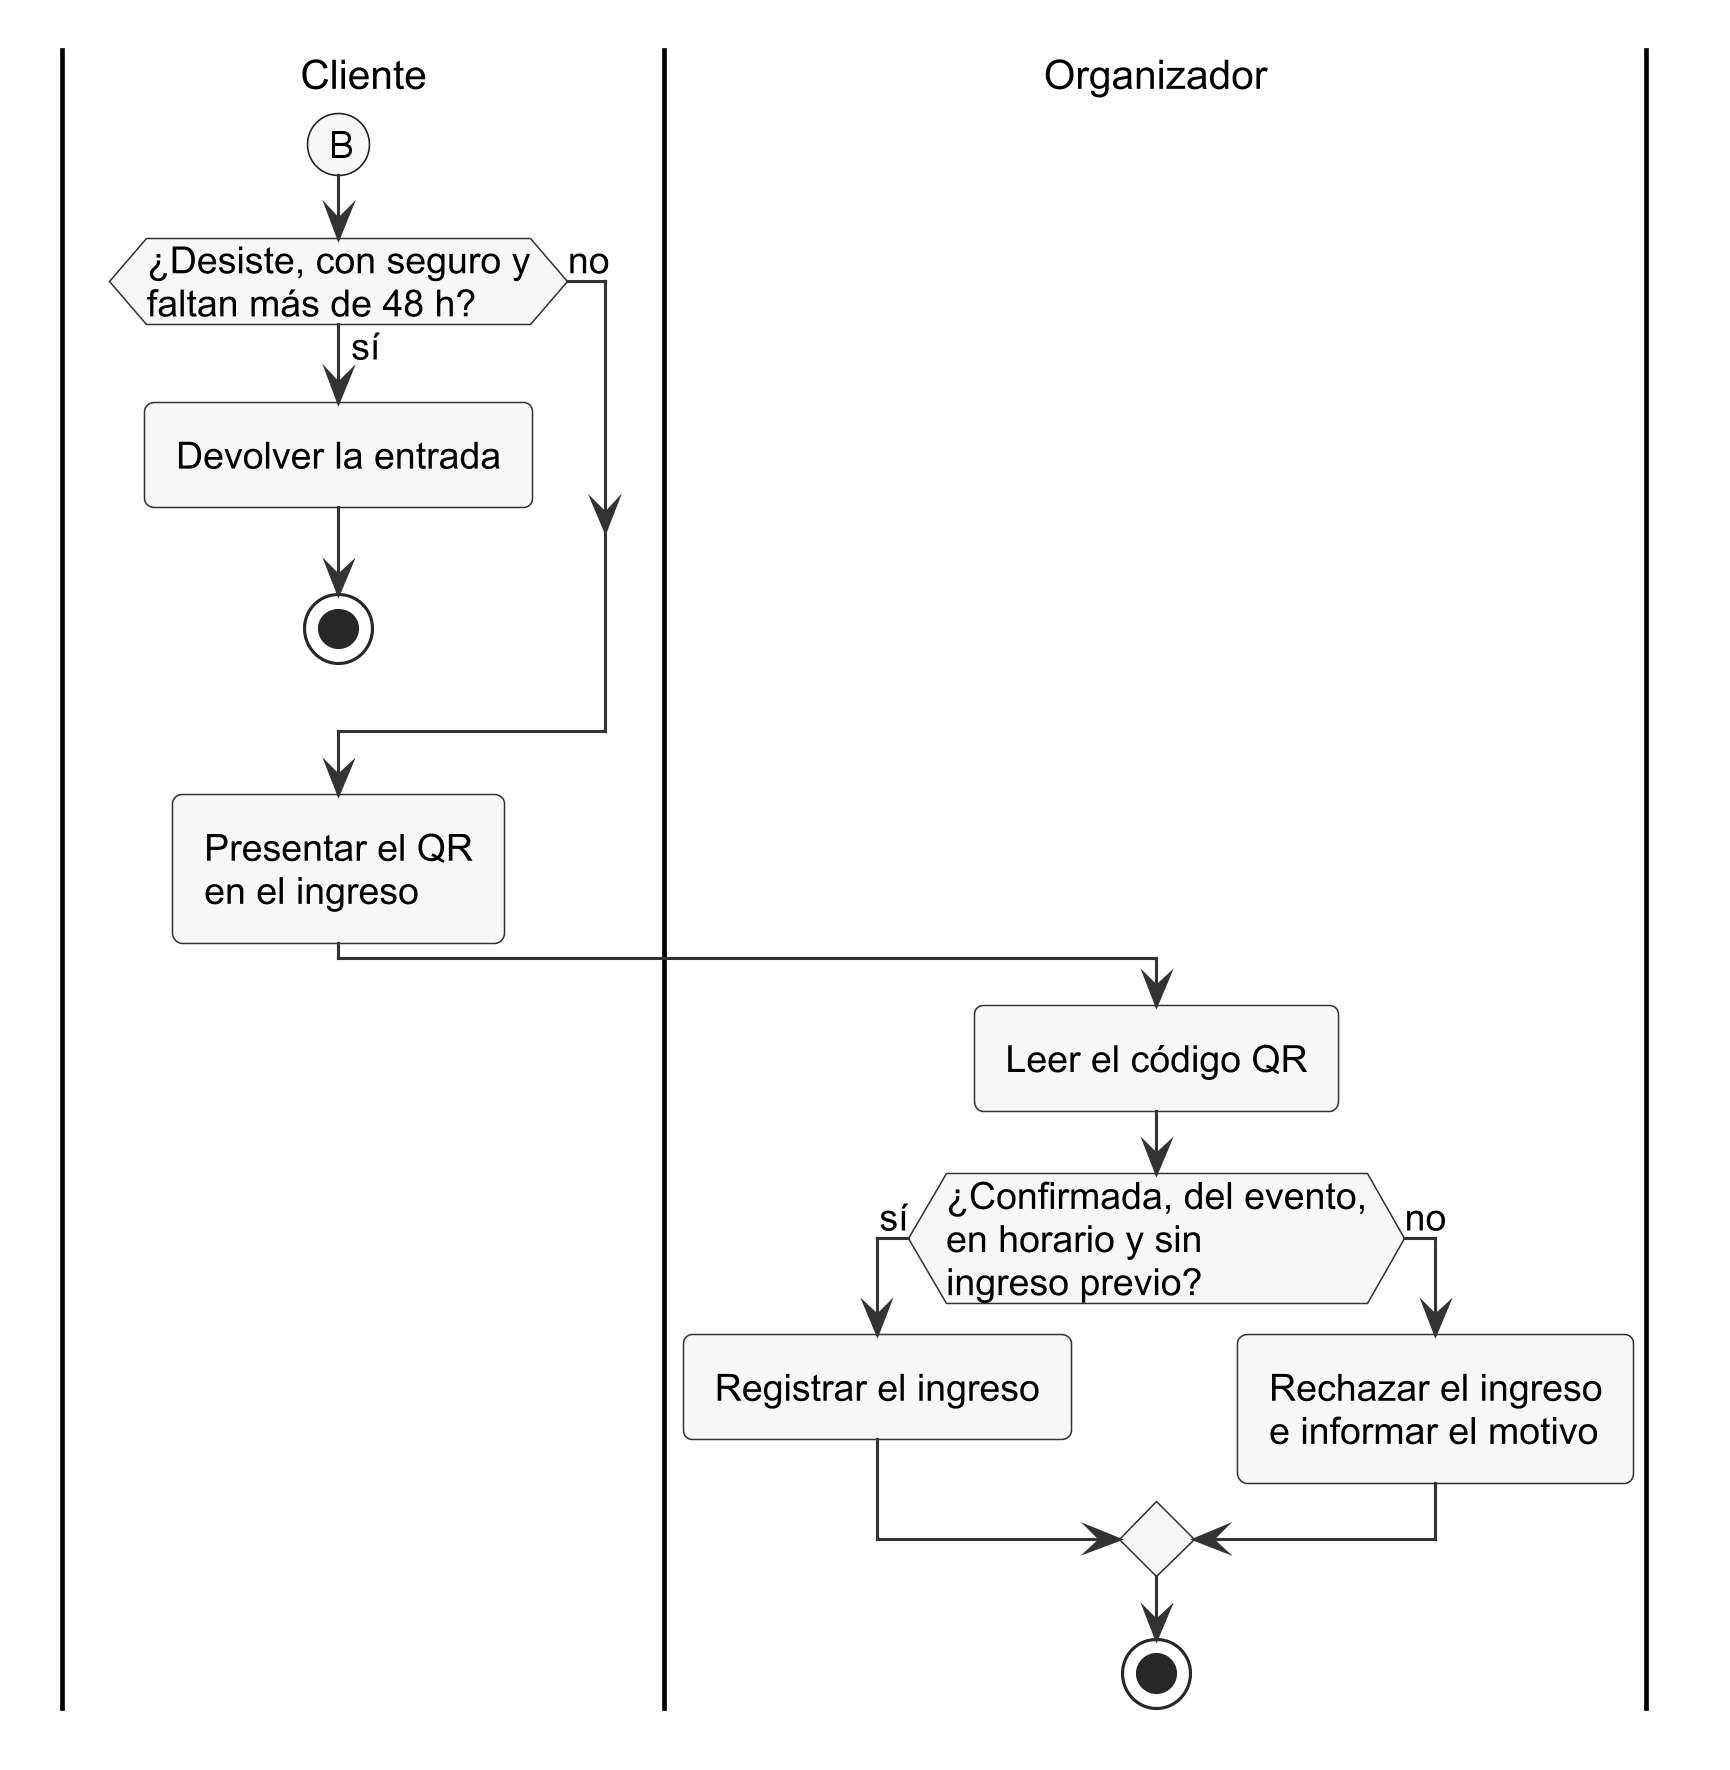

The diagram above was rendered by PlantUML. Its source (embedded in the PNG):
@startuml actividad-3-ingreso
skinparamlocked dpi 300
!include _estilo.iuml
skinparam ActivityFontSize 12
skinparam ActivityDiamondFontSize 12
skinparam ArrowFontSize 12
skinparam SwimlaneTitleFontSize 13
skinparam ActivityBorderColor #333333
skinparam ActivityBackgroundColor #F7F7F7
skinparam ActivityDiamondBackgroundColor #F7F7F7
' Diagrama de actividad del proceso de negocio, parte 4 de 4: después de la compra, la
' devolución y el ingreso al evento. Un carril por actor; el sistema no es un carril.

|Cliente|
(B)
if (¿Desiste, con seguro y
faltan más de 48 h?) then (sí)
  :Devolver la entrada;
  stop
else (no)
endif
:Presentar el QR
en el ingreso;
|Organizador|
:Leer el código QR;
if (¿Confirmada, del evento,
en horario y sin
ingreso previo?) then (sí)
  :Registrar el ingreso;
else (no)
  :Rechazar el ingreso
  e informar el motivo;
endif
stop
@enduml